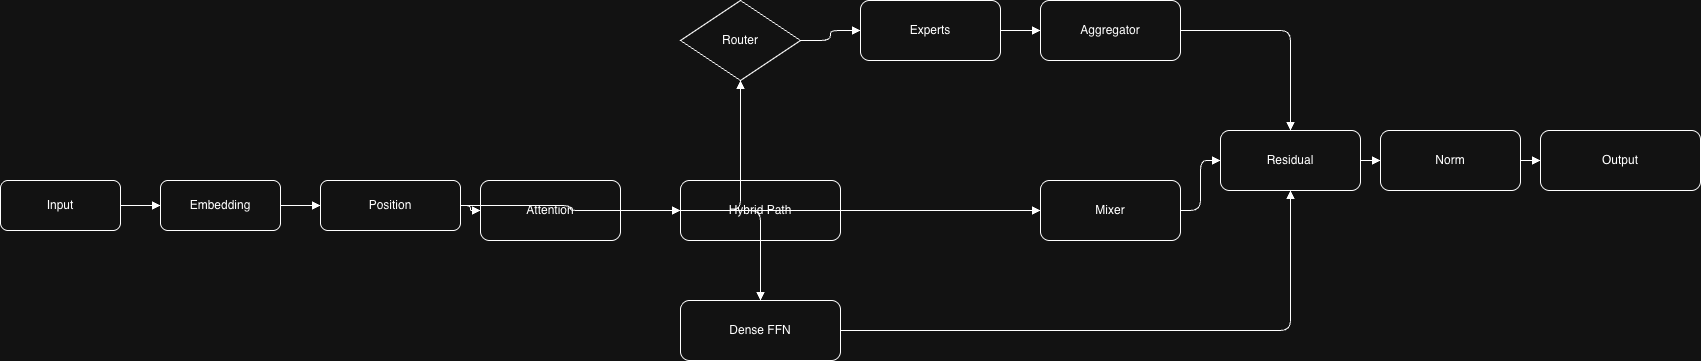

The diagram above was exported from draw.io. Its source (the exported page's mxGraphModel, read from the mxfile embedded in the PNG):
<mxGraphModel dx="1373" dy="781" grid="1" gridSize="10" guides="1" tooltips="1" connect="1" arrows="1" fold="1" page="1" pageScale="1" pageWidth="850" pageHeight="1100" math="0" shadow="0">
  <root>
    <mxCell id="0" />
    <mxCell id="1" parent="0" />
    <mxCell id="EvKShAa8qUpyvyGMd_JW-1" parent="1" style="rounded=1;whiteSpace=wrap;html=1;" value="Input" vertex="1">
      <mxGeometry height="50" width="120" x="40" y="300" as="geometry" />
    </mxCell>
    <mxCell id="EvKShAa8qUpyvyGMd_JW-2" parent="1" style="rounded=1;whiteSpace=wrap;html=1;" value="Embedding" vertex="1">
      <mxGeometry height="50" width="120" x="200" y="300" as="geometry" />
    </mxCell>
    <mxCell id="EvKShAa8qUpyvyGMd_JW-3" parent="1" style="rounded=1;whiteSpace=wrap;html=1;" value="Position" vertex="1">
      <mxGeometry height="50" width="140" x="360" y="300" as="geometry" />
    </mxCell>
    <mxCell id="EvKShAa8qUpyvyGMd_JW-4" parent="1" style="rounded=1;whiteSpace=wrap;html=1;" value="Attention" vertex="1">
      <mxGeometry height="60" width="140" x="520" y="300" as="geometry" />
    </mxCell>
    <mxCell id="EvKShAa8qUpyvyGMd_JW-5" parent="1" style="rounded=1;whiteSpace=wrap;html=1;" value="Dense FFN" vertex="1">
      <mxGeometry height="60" width="160" x="720" y="420" as="geometry" />
    </mxCell>
    <mxCell id="EvKShAa8qUpyvyGMd_JW-6" parent="1" style="rhombus;whiteSpace=wrap;html=1;" value="Router" vertex="1">
      <mxGeometry height="80" width="120" x="720" y="120" as="geometry" />
    </mxCell>
    <mxCell id="EvKShAa8qUpyvyGMd_JW-7" parent="1" style="rounded=1;whiteSpace=wrap;html=1;" value="Experts" vertex="1">
      <mxGeometry height="60" width="140" x="900" y="120" as="geometry" />
    </mxCell>
    <mxCell id="EvKShAa8qUpyvyGMd_JW-8" parent="1" style="rounded=1;whiteSpace=wrap;html=1;" value="Aggregator" vertex="1">
      <mxGeometry height="60" width="140" x="1080" y="120" as="geometry" />
    </mxCell>
    <mxCell id="EvKShAa8qUpyvyGMd_JW-9" parent="1" style="rounded=1;whiteSpace=wrap;html=1;" value="Hybrid Path" vertex="1">
      <mxGeometry height="60" width="160" x="720" y="300" as="geometry" />
    </mxCell>
    <mxCell id="EvKShAa8qUpyvyGMd_JW-10" parent="1" style="rounded=1;whiteSpace=wrap;html=1;" value="Mixer" vertex="1">
      <mxGeometry height="60" width="140" x="1080" y="300" as="geometry" />
    </mxCell>
    <mxCell id="EvKShAa8qUpyvyGMd_JW-11" parent="1" style="rounded=1;whiteSpace=wrap;html=1;" value="Residual" vertex="1">
      <mxGeometry height="60" width="140" x="1260" y="250" as="geometry" />
    </mxCell>
    <mxCell id="EvKShAa8qUpyvyGMd_JW-12" parent="1" style="rounded=1;whiteSpace=wrap;html=1;" value="Norm" vertex="1">
      <mxGeometry height="60" width="140" x="1420" y="250" as="geometry" />
    </mxCell>
    <mxCell id="EvKShAa8qUpyvyGMd_JW-13" parent="1" style="rounded=1;whiteSpace=wrap;html=1;" value="Output" vertex="1">
      <mxGeometry height="60" width="160" x="1580" y="250" as="geometry" />
    </mxCell>
    <mxCell id="EvKShAa8qUpyvyGMd_JW-14" edge="1" parent="1" source="EvKShAa8qUpyvyGMd_JW-1" style="edgeStyle=orthogonalEdgeStyle;endArrow=block;html=1;" target="EvKShAa8qUpyvyGMd_JW-2">
      <mxGeometry relative="1" as="geometry" />
    </mxCell>
    <mxCell id="EvKShAa8qUpyvyGMd_JW-15" edge="1" parent="1" source="EvKShAa8qUpyvyGMd_JW-2" style="edgeStyle=orthogonalEdgeStyle;endArrow=block;html=1;" target="EvKShAa8qUpyvyGMd_JW-3">
      <mxGeometry relative="1" as="geometry" />
    </mxCell>
    <mxCell id="EvKShAa8qUpyvyGMd_JW-16" edge="1" parent="1" source="EvKShAa8qUpyvyGMd_JW-3" style="edgeStyle=orthogonalEdgeStyle;endArrow=block;html=1;" target="EvKShAa8qUpyvyGMd_JW-4">
      <mxGeometry relative="1" as="geometry" />
    </mxCell>
    <mxCell id="EvKShAa8qUpyvyGMd_JW-17" edge="1" parent="1" source="EvKShAa8qUpyvyGMd_JW-4" style="edgeStyle=orthogonalEdgeStyle;endArrow=block;html=1;" target="EvKShAa8qUpyvyGMd_JW-5">
      <mxGeometry relative="1" as="geometry" />
    </mxCell>
    <mxCell id="EvKShAa8qUpyvyGMd_JW-18" edge="1" parent="1" source="EvKShAa8qUpyvyGMd_JW-5" style="edgeStyle=orthogonalEdgeStyle;endArrow=block;html=1;" target="EvKShAa8qUpyvyGMd_JW-11">
      <mxGeometry relative="1" as="geometry" />
    </mxCell>
    <mxCell id="EvKShAa8qUpyvyGMd_JW-19" edge="1" parent="1" source="EvKShAa8qUpyvyGMd_JW-4" style="edgeStyle=orthogonalEdgeStyle;endArrow=block;html=1;" target="EvKShAa8qUpyvyGMd_JW-6">
      <mxGeometry relative="1" as="geometry" />
    </mxCell>
    <mxCell id="EvKShAa8qUpyvyGMd_JW-20" edge="1" parent="1" source="EvKShAa8qUpyvyGMd_JW-6" style="edgeStyle=orthogonalEdgeStyle;endArrow=block;html=1;" target="EvKShAa8qUpyvyGMd_JW-7">
      <mxGeometry relative="1" as="geometry" />
    </mxCell>
    <mxCell id="EvKShAa8qUpyvyGMd_JW-21" edge="1" parent="1" source="EvKShAa8qUpyvyGMd_JW-7" style="edgeStyle=orthogonalEdgeStyle;endArrow=block;html=1;" target="EvKShAa8qUpyvyGMd_JW-8">
      <mxGeometry relative="1" as="geometry" />
    </mxCell>
    <mxCell id="EvKShAa8qUpyvyGMd_JW-22" edge="1" parent="1" source="EvKShAa8qUpyvyGMd_JW-8" style="edgeStyle=orthogonalEdgeStyle;endArrow=block;html=1;" target="EvKShAa8qUpyvyGMd_JW-11">
      <mxGeometry relative="1" as="geometry" />
    </mxCell>
    <mxCell id="EvKShAa8qUpyvyGMd_JW-23" edge="1" parent="1" source="EvKShAa8qUpyvyGMd_JW-3" style="edgeStyle=orthogonalEdgeStyle;endArrow=block;html=1;" target="EvKShAa8qUpyvyGMd_JW-9">
      <mxGeometry relative="1" as="geometry" />
    </mxCell>
    <mxCell id="EvKShAa8qUpyvyGMd_JW-24" edge="1" parent="1" source="EvKShAa8qUpyvyGMd_JW-9" style="edgeStyle=orthogonalEdgeStyle;endArrow=block;html=1;" target="EvKShAa8qUpyvyGMd_JW-10">
      <mxGeometry relative="1" as="geometry" />
    </mxCell>
    <mxCell id="EvKShAa8qUpyvyGMd_JW-25" edge="1" parent="1" source="EvKShAa8qUpyvyGMd_JW-4" style="edgeStyle=orthogonalEdgeStyle;endArrow=block;html=1;" target="EvKShAa8qUpyvyGMd_JW-10">
      <mxGeometry relative="1" as="geometry" />
    </mxCell>
    <mxCell id="EvKShAa8qUpyvyGMd_JW-26" edge="1" parent="1" source="EvKShAa8qUpyvyGMd_JW-10" style="edgeStyle=orthogonalEdgeStyle;endArrow=block;html=1;" target="EvKShAa8qUpyvyGMd_JW-11">
      <mxGeometry relative="1" as="geometry" />
    </mxCell>
    <mxCell id="EvKShAa8qUpyvyGMd_JW-27" edge="1" parent="1" source="EvKShAa8qUpyvyGMd_JW-11" style="edgeStyle=orthogonalEdgeStyle;endArrow=block;html=1;" target="EvKShAa8qUpyvyGMd_JW-12">
      <mxGeometry relative="1" as="geometry" />
    </mxCell>
    <mxCell id="EvKShAa8qUpyvyGMd_JW-28" edge="1" parent="1" source="EvKShAa8qUpyvyGMd_JW-12" style="edgeStyle=orthogonalEdgeStyle;endArrow=block;html=1;" target="EvKShAa8qUpyvyGMd_JW-13">
      <mxGeometry relative="1" as="geometry" />
    </mxCell>
  </root>
</mxGraphModel>